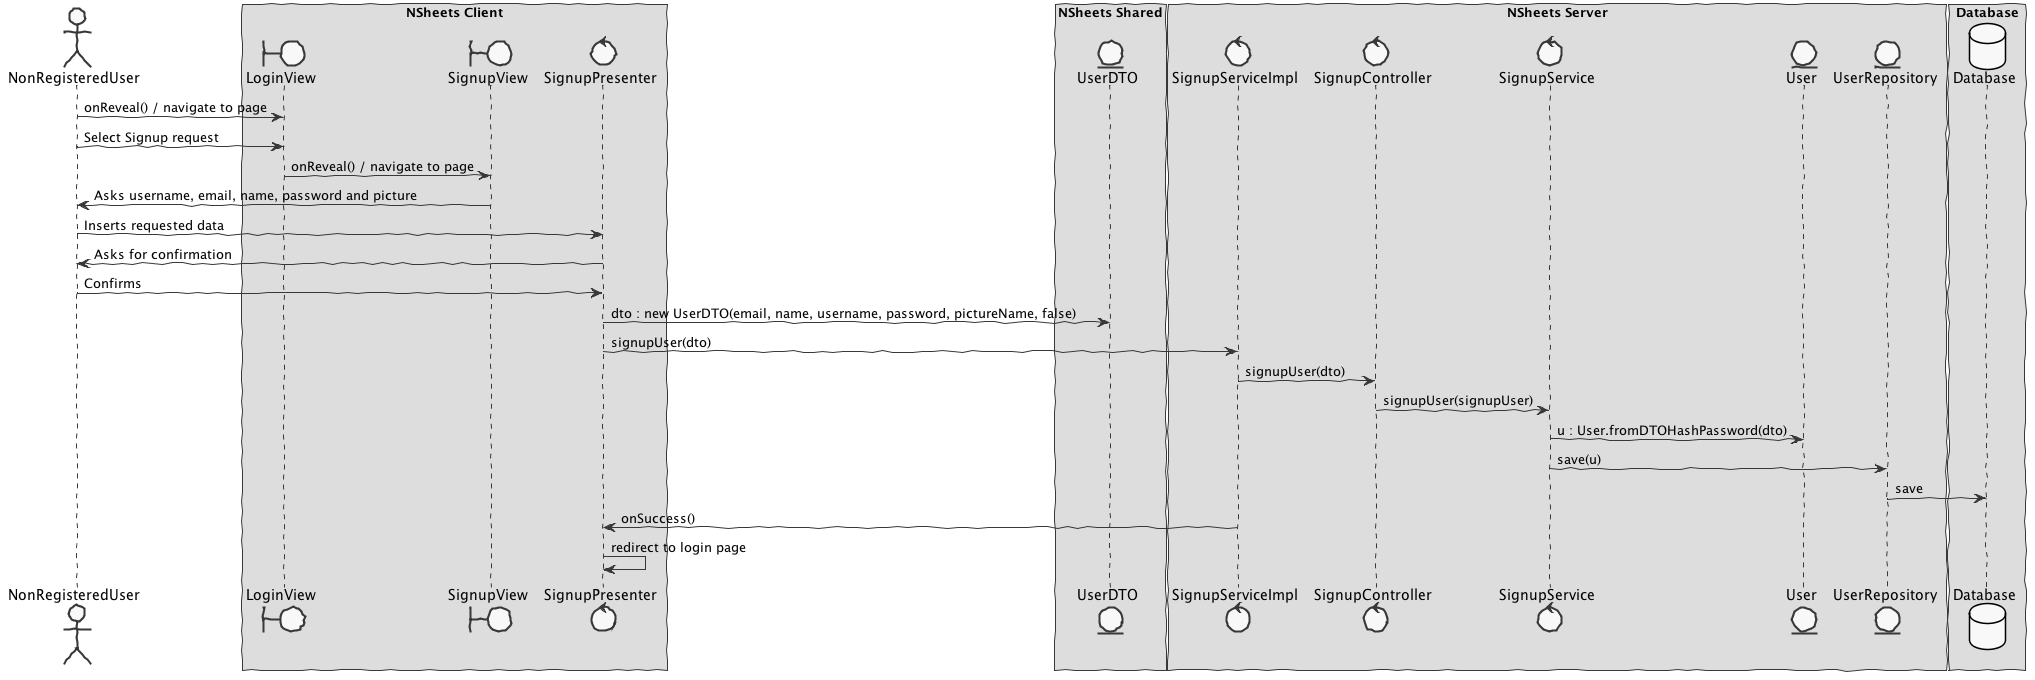

The diagram above was rendered by PlantUML. Its source (embedded in the PNG):
@startuml design1
skinparam handwritten true
skinparam monochrome true
skinparam packageStyle rect
skinparam defaultFontName FG Virgil
skinparam shadowing false

actor NonRegisteredUser
boundary LoginView
boundary SignupView
control SignupPresenter
control SignupServiceImpl
control SignupController
control SignupService
entity UserRepository
entity UserDTO
entity User
database Database 

box "NSheets Client"
participant LoginView
participant SignupView
participant SignupPresenter
end box

box "NSheets Shared"
participant UserDTO
end box

box "NSheets Server"
participant SignupServiceImpl
participant SignupController
participant SignupService
participant User
participant UserRepository
end box

box "Database"
participant Database
end box

NonRegisteredUser -> LoginView : onReveal() / navigate to page 
NonRegisteredUser -> LoginView : Select Signup request

LoginView -> SignupView : onReveal() / navigate to page 
SignupView -> NonRegisteredUser : Asks username, email, name, password and picture
NonRegisteredUser -> SignupPresenter : Inserts requested data
SignupPresenter -> NonRegisteredUser : Asks for confirmation
NonRegisteredUser -> SignupPresenter : Confirms

SignupPresenter -> UserDTO : dto : new UserDTO(email, name, username, password, pictureName, false)

SignupPresenter -> SignupServiceImpl : signupUser(dto)
SignupServiceImpl -> SignupController : signupUser(dto)
SignupController -> SignupService : signupUser(signupUser)
SignupService -> User : u : User.fromDTOHashPassword(dto)
SignupService -> UserRepository : save(u)
UserRepository -> Database : save

SignupServiceImpl -> SignupPresenter : onSuccess()
SignupPresenter -> SignupPresenter : redirect to login page
@enduml